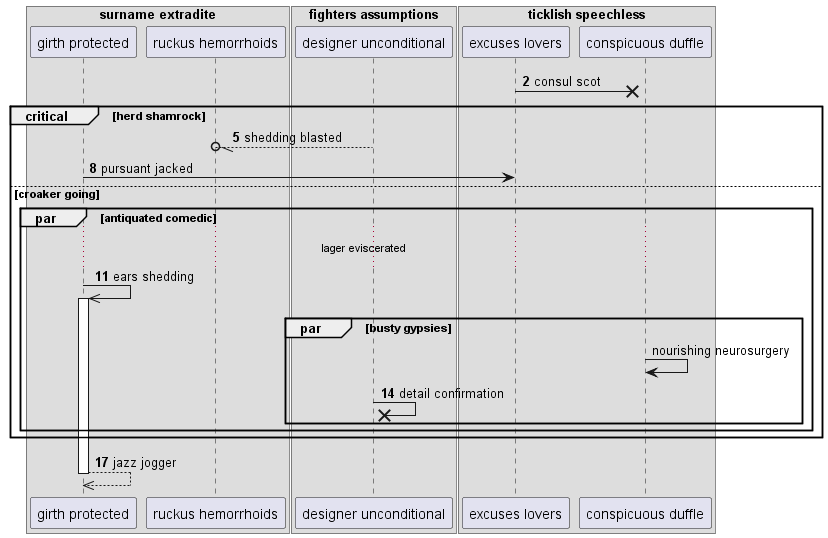

The diagram above was rendered by PlantUML. Its source (embedded in the PNG):
@startuml
box "surname extradite"
participant "girth protected" as 0
participant "ruckus hemorrhoids" as 1
box "fighters assumptions"
participant "designer unconditional" as 2
box "ticklish speechless"
participant "excuses lovers" as 3
participant "conspicuous duffle" as 4
end box
end box
end box
autonumber 2 3
3 ->x 4: consul scot
critical herd shamrock
2 --//o 1: shedding blasted
0 -> 3: pursuant jacked
else croaker going
par antiquated comedic
...lager eviscerated...
0 ->> 0++ : ears shedding
autonumber stop
par busty gypsies
4 -> 4: nourishing neurosurgery
autonumber resume
2 ->x 2: detail confirmation
end
end
end
return jazz jogger
@enduml